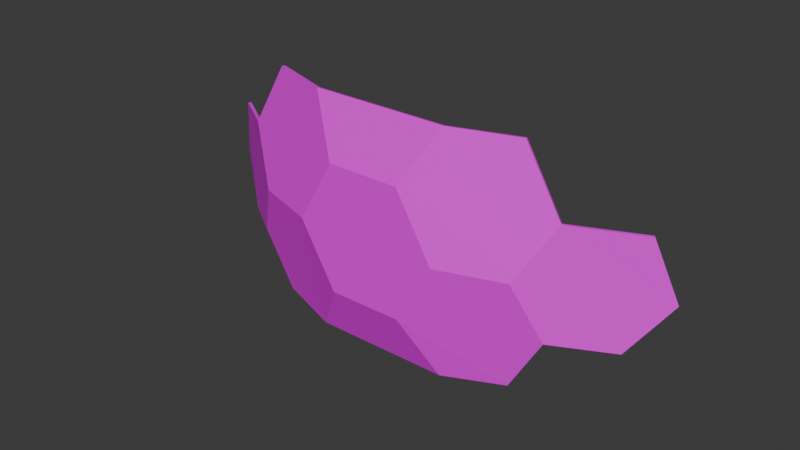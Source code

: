 # Source: hexagon_v4A.blend  (saved by Blender 4.0.36; exported with 4.5.12 LTS)
import bpy
from mathutils import Matrix  # noqa: F401  (used for matrix-valued properties, if any)

bpy.ops.wm.read_factory_settings(use_empty=True)
scene = bpy.context.scene
scene.name = 'Scene'

# ---- collections
col_collection = bpy.data.collections.new('Collection'); scene.collection.children.link(col_collection)
col_collection_2 = bpy.data.collections.new('Collection 2'); scene.collection.children.link(col_collection_2)
col_collection_3 = bpy.data.collections.new('Collection 3'); scene.collection.children.link(col_collection_3)
col_collection_4 = bpy.data.collections.new('Collection 4'); scene.collection.children.link(col_collection_4)
col_collection_5 = bpy.data.collections.new('Collection 5'); scene.collection.children.link(col_collection_5)
col_collection_6 = bpy.data.collections.new('Collection 6'); scene.collection.children.link(col_collection_6)
col_collection_7 = bpy.data.collections.new('Collection 7'); scene.collection.children.link(col_collection_7)
col_collection_8 = bpy.data.collections.new('Collection 8'); scene.collection.children.link(col_collection_8)
col_collection_9 = bpy.data.collections.new('Collection 9'); scene.collection.children.link(col_collection_9)

# ---- images (referenced by path relative to the original .blend; pixels are not part of the script)
import os
ASSET_DIR = os.environ.get("B2B_ASSET_DIR", "")  # directory of the original .blend (textures are referenced by path, not embedded)
HERE = os.path.dirname(os.path.abspath(__file__))  # packed textures are extracted next to this script under _unpacked/

def load_image(name, relpath, width, height, colorspace="sRGB"):
    """Load a texture the original file referenced (path relative to the .blend, or extracted next to this script)."""
    p = next((c for c in (os.path.join(HERE, relpath), os.path.join(ASSET_DIR, relpath)) if relpath and os.path.exists(c)), "")
    if p:
        img = bpy.data.images.load(p, check_existing=True)
        img.name = name
    else:  # same state as the original file: an image datablock whose file is absent (Cycles renders it pink)
        img = bpy.data.images.new(name, width, height)
        img.source = "FILE"
        img.filepath = "//" + (relpath or name)
    img.colorspace_settings.name = colorspace
    return img
img_hexagon1_tga = load_image('hexagon1.tga', 'hexagon1.tga', 1024, 1024, 'sRGB')
img_hexagon2_tga = load_image('hexagon2.tga', 'hexagon2.tga', 1024, 1024, 'sRGB')
img_hexagon3_tga = load_image('hexagon3.tga', 'hexagon3.tga', 1024, 1024, 'sRGB')

# ---- materials (node trees are filled in below, after node groups)
mat_material = bpy.data.materials.new('Material')
mat_material.use_backface_culling = True
mat_material.use_transparent_shadow = False
mat_material_007 = bpy.data.materials.new('Material.007')
mat_material_007.use_transparent_shadow = False
mat_material_008 = bpy.data.materials.new('Material.008')
mat_material_008.use_transparent_shadow = False

# ---- material node trees
mat_material.use_nodes = True; mat_material.node_tree.nodes.clear()
_N = mat_material.node_tree.nodes; _L = mat_material.node_tree.links
n0 = _N.new('ShaderNodeBsdfPrincipled'); n0.name = 'Principled BSDF'; n0.location = (-44, 215)
n0.inputs[3].default_value = 1.45
n1 = _N.new('ShaderNodeOutputMaterial'); n1.name = 'Material Output'; n1.location = (296, 218)
n2 = _N.new('ShaderNodeTexImage'); n2.name = 'Image Texture'; n2.location = (-407, 154)
n2.image = img_hexagon1_tga
_L.new(n0.outputs[0], n1.inputs[0])
_L.new(n2.outputs[0], n0.inputs[0])
n1.is_active_output = True
mat_material_007.use_nodes = True; mat_material_007.node_tree.nodes.clear()
_N = mat_material_007.node_tree.nodes; _L = mat_material_007.node_tree.links
n0 = _N.new('ShaderNodeBsdfPrincipled'); n0.name = 'Principled BSDF'; n0.location = (10, 300)
n0.inputs[3].default_value = 1.45
n1 = _N.new('ShaderNodeOutputMaterial'); n1.name = 'Material Output'; n1.location = (300, 300)
n2 = _N.new('ShaderNodeTexImage'); n2.name = 'Image Texture'; n2.location = (-251, 96)
n2.image = img_hexagon2_tga
_L.new(n0.outputs[0], n1.inputs[0])
_L.new(n2.outputs[0], n0.inputs[0])
n1.is_active_output = True
mat_material_008.use_nodes = True; mat_material_008.node_tree.nodes.clear()
_N = mat_material_008.node_tree.nodes; _L = mat_material_008.node_tree.links
n0 = _N.new('ShaderNodeBsdfPrincipled'); n0.name = 'Principled BSDF'; n0.location = (10, 300)
n0.inputs[3].default_value = 1.45
n1 = _N.new('ShaderNodeOutputMaterial'); n1.name = 'Material Output'; n1.location = (300, 300)
n2 = _N.new('ShaderNodeTexImage'); n2.name = 'Image Texture'; n2.location = (-353, 119)
n2.image = img_hexagon3_tga
_L.new(n0.outputs[0], n1.inputs[0])
_L.new(n2.outputs[0], n0.inputs[0])
n1.is_active_output = True

# ---- world
world_world = bpy.data.worlds.new('World'); scene.world = world_world
world_world.use_nodes = True; world_world.node_tree.nodes.clear()
_N = world_world.node_tree.nodes; _L = world_world.node_tree.links
n0 = _N.new('ShaderNodeOutputWorld'); n0.name = 'World Output'; n0.location = (300, 300)
n1 = _N.new('ShaderNodeBackground'); n1.name = 'Background'; n1.location = (10, 300)
n1.inputs[0].default_value = (0.05088, 0.05088, 0.05088, 1.0)
_L.new(n1.outputs[0], n0.inputs[0])
n0.is_active_output = True
world_world.color = (0.05088, 0.05088, 0.05088)
world_world.use_sun_shadow = False
world_world.sun_shadow_jitter_overblur = 0.0

# ---- meshes
me_gd_mesh_001 = bpy.data.meshes.new('GD_mesh.001')
me_gd_mesh_001.from_pydata([(0.6303, 0.7055, 0.3241), (0.73, 0.6615, 0.1716), (0.4762, 0.8175, 0.3241), (0.4035, 0.8987, 0.1716), (0.6715, 0.741, 6.123e-17), (0.4973, 0.8676, 6.123e-17), (0.7375, 0.6683, 0.1734), (0.6372, 0.7125, 0.3267), (0.6786, 0.7482, 0.0008331), (0.5031, 0.8756, 0.001615), (0.4093, 0.9067, 0.1733), (0.482, 0.8254, 0.3257)], [], [(0, 2, 3, 5, 4, 1), (7, 6, 8, 9, 10, 11), (4, 5, 9, 8), (2, 0, 7, 11), (5, 3, 10, 9), (3, 2, 11, 10), (6, 1, 4, 8), (6, 7, 0, 1)])
_uv = me_gd_mesh_001.uv_layers.new(name='UVMap')
_uv.uv.foreach_set('vector', [0.1764, 0.2661, 0.0717, 0.2367, 0.003943, 0.4378, 0.04372, 0.6981, 0.1621, 0.7313, 0.2258, 0.5, 0.1733, 0.2647, 0.2229, 0.5, 0.159, 0.7325, 0.03978, 0.6979, 0.0, 0.4376, 0.06776, 0.2365, 0.8811, 0.4952, 0.8812, 1.142e-09, 0.9041, 1.604e-06, 0.9041, 0.4988, 0.9042, 0.4413, 0.9041, 0.003357, 0.9272, 1.003e-09, 0.9272, 0.4413, 0.7727, 0.6616, 0.7727, 0.8796, 0.7498, 0.8775, 0.7498, 0.6595, 0.8811, 0.7478, 0.8811, 0.5009, 0.904, 0.4988, 0.904, 0.7457, 0.796, 0.8786, 0.7727, 0.876, 0.7727, 0.6595, 0.796, 0.661, 0.2229, 0.5, 0.1733, 0.2647, 0.1764, 0.2661, 0.2258, 0.5])
me_gd_mesh_001.materials.append(mat_material)
me_gd_mesh_001.update()
me_gd_mesh_002 = bpy.data.meshes.new('GD_mesh.002')
me_gd_mesh_002.from_pydata([(0.8657, -0.3814, 0.3241), (0.8547, -0.4899, 0.1716), (0.9246, -0.2003, 0.3241), (0.9794, -0.1061, 0.1716), (0.9123, -0.4096, 4.154e-08), (0.9788, -0.2048, 2.077e-08), (0.8751, -0.3845, 0.3257), (0.8641, -0.4929, 0.1733), (0.9216, -0.4127, 0.001615), (0.9888, -0.2064, 0.0008331), (0.9894, -0.1072, 0.1734), (0.9343, -0.2019, 0.3267)], [], [(0, 2, 3, 5, 4, 1), (6, 7, 8, 9, 10, 11), (4, 5, 9, 8), (0, 1, 7, 6), (2, 0, 6, 11), (1, 4, 8, 7), (5, 3, 10, 9), (2, 11, 10, 3)])
_uv = me_gd_mesh_002.uv_layers.new(name='UVMap')
_uv.uv.foreach_set('vector', [0.9283, 0.2366, 0.8235, 0.266, 0.7742, 0.5, 0.8379, 0.7313, 0.9563, 0.698, 0.9961, 0.4377, 0.9322, 0.2365, 1.0, 0.4375, 0.9602, 0.6979, 0.841, 0.7325, 0.777, 0.4999, 0.8266, 0.2647, 0.2488, 0.2171, 0.2488, 0.7122, 0.2257, 0.7159, 0.2258, 0.2171, 0.7356, 0.4418, 0.7498, 0.6883, 0.7268, 0.6876, 0.7127, 0.4411, 0.7498, 0.004095, 0.7356, 0.4418, 0.7127, 0.4411, 0.7268, 1.301e-10, 0.2687, 1.736e-06, 0.2488, 0.2171, 0.2258, 0.2171, 0.2457, 2.775e-11, 0.2488, 0.7122, 0.2687, 0.9279, 0.2457, 0.9326, 0.2257, 0.7159, 0.8235, 0.266, 0.8266, 0.2647, 0.777, 0.4999, 0.7742, 0.5])
me_gd_mesh_002.materials.append(mat_material_007)
me_gd_mesh_002.update()
me_gd_mesh_003 = bpy.data.meshes.new('GD_mesh.003')
me_gd_mesh_003.from_pydata([(0.9794, -0.1061, 0.1716), (0.9794, 0.1061, -0.1716), (0.9788, -0.2048, 2.077e-08), (0.9788, -0.0916, -0.1832), (0.9788, 0.0916, 0.1832), (0.9788, 0.2048, 6.123e-17), (0.9888, -0.2064, 0.0008331), (0.9894, -0.1072, 0.1734), (0.9888, 0.09263, 0.185), (0.9888, 0.2069, 6.245e-05), (0.9894, 0.1077, -0.1725), (0.9888, -0.0916, -0.1832)], [], [(2, 0, 4, 5, 1, 3), (6, 11, 10, 9, 8, 7), (2, 3, 11, 6), (3, 1, 10, 11), (7, 0, 2, 6), (8, 4, 0, 7), (1, 5, 9, 10), (4, 8, 9, 5)])
_uv = me_gd_mesh_003.uv_layers.new(name='UVMap')
_uv.uv.foreach_set('vector', [0.8379, 0.7313, 0.7742, 0.5, 0.6463, 0.4998, 0.5731, 0.7645, 0.6371, 0.9961, 0.7647, 0.996, 0.841, 0.7325, 0.7668, 0.9985, 0.6382, 1.0, 0.5739, 0.7671, 0.6477, 0.4998, 0.777, 0.4999, 0.1235, 0.2203, 0.1235, 0.7154, 0.1005, 0.7154, 0.1004, 0.2167, 0.1235, 0.7154, 0.14, 0.9326, 0.1171, 0.9363, 0.1005, 0.7154, 0.117, 2.181e-08, 0.14, 0.004752, 0.1235, 0.2203, 0.1004, 0.2167, 0.6477, 0.4998, 0.6463, 0.4998, 0.7742, 0.5, 0.777, 0.4999, 0.5667, 0.7197, 0.6159, 0.4974, 0.6394, 0.4975, 0.5899, 0.7211, 0.5667, 0.004663, 0.5897, -2.428e-08, 0.6394, 0.4975, 0.6159, 0.4974])
me_gd_mesh_003.materials.append(mat_material_008)
me_gd_mesh_003.update()
me_gd_mesh_004 = bpy.data.meshes.new('GD_mesh.004')
me_gd_mesh_004.from_pydata([(0.9794, 0.1061, -0.1716), (0.8547, 0.4899, -0.1716), (0.9788, 0.2048, 6.123e-17), (0.9123, 0.4096, 6.123e-17), (0.9888, 0.2069, 6.245e-05), (0.9216, 0.4138, 6.245e-05), (0.9894, 0.1077, -0.1725), (0.8637, 0.4945, -0.1725)], [], [(0, 2, 3, 1), (6, 7, 5, 4), (4, 2, 0, 6), (0, 1, 7, 6), (2, 4, 5, 3), (5, 7, 1, 3)])
_uv = me_gd_mesh_004.uv_layers.new(name='UVMap')
_uv.uv.foreach_set('vector', [0.6371, 0.9961, 0.5731, 0.7645, 0.4268, 0.7645, 0.3629, 0.9961, 0.6382, 1.0, 0.3618, 1.0, 0.4261, 0.7671, 0.5739, 0.7671, 0.5739, 0.7671, 0.5731, 0.7645, 0.6371, 0.9961, 0.6382, 1.0, 0.1796, 0.9315, 0.1796, 0.003668, 0.2026, -8.858e-09, 0.2026, 0.9352, 0.4211, 0.004789, 0.4441, 4.507e-08, 0.4939, 0.4976, 0.4704, 0.4975, 0.4939, 0.4976, 0.4443, 0.7212, 0.4211, 0.7199, 0.4704, 0.4975])
me_gd_mesh_004.materials.append(mat_material)
me_gd_mesh_004.update()
me_gd_mesh_005 = bpy.data.meshes.new('GD_mesh.005')
me_gd_mesh_005.from_pydata([(0.8657, -0.1193, 0.4861), (0.8547, 0.06556, 0.5149), (0.9246, -0.2003, 0.3241), (0.9794, -0.1061, 0.1716), (0.9123, 0.1832, 0.3664), (0.9788, 0.0916, 0.1832), (0.9894, -0.1072, 0.1734), (0.9343, -0.2019, 0.3267), (0.9888, 0.09263, 0.185), (0.9216, 0.1851, 0.3701), (0.8638, 0.06688, 0.5194), (0.8751, -0.1193, 0.4895)], [], [(2, 0, 1, 4, 5, 3), (7, 6, 8, 9, 10, 11), (1, 0, 11, 10), (8, 6, 3, 5), (0, 2, 7, 11), (6, 7, 2, 3), (1, 10, 9, 4), (4, 9, 8, 5)])
_uv = me_gd_mesh_005.uv_layers.new(name='UVMap')
_uv.uv.foreach_set('vector', [0.8235, 0.266, 0.7588, 0.03185, 0.6371, 0.003882, 0.5731, 0.235, 0.6463, 0.4998, 0.7742, 0.5, 0.8266, 0.2647, 0.777, 0.4999, 0.6477, 0.4998, 0.5738, 0.2324, 0.6381, 0.0, 0.7608, 0.02937, 0.3336, 0.2101, 0.3303, 0.6409, 0.3073, 0.641, 0.3105, 0.2066, 0.8385, 3.595e-08, 0.8811, 0.4582, 0.8576, 0.458, 0.8154, 0.004699, 0.3303, 0.6409, 0.346, 0.8909, 0.3231, 0.8947, 0.3073, 0.641, 0.8811, 0.4582, 0.8387, 0.6595, 0.8154, 0.6582, 0.8576, 0.458, 0.3336, 0.2101, 0.3105, 0.2066, 0.323, 3.221e-08, 0.346, 0.004643, 0.5731, 0.235, 0.5738, 0.2324, 0.6477, 0.4998, 0.6463, 0.4998])
me_gd_mesh_005.materials.append(mat_material)
me_gd_mesh_005.update()
me_gd_mesh_006 = bpy.data.meshes.new('GD_mesh.006')
me_gd_mesh_006.from_pydata([(0.8547, 0.06556, 0.5149), (0.73, 0.4494, 0.5149), (0.9123, 0.1832, 0.3664), (0.8457, 0.388, 0.3664), (0.9216, 0.1851, 0.3701), (0.8638, 0.06688, 0.5194), (0.8544, 0.3919, 0.3701), (0.7381, 0.4536, 0.5194)], [], [(0, 1, 3, 2), (5, 4, 6, 7), (4, 5, 0, 2), (1, 0, 5, 7), (3, 6, 4, 2), (1, 7, 6, 3)])
_uv = me_gd_mesh_006.uv_layers.new(name='UVMap')
_uv.uv.foreach_set('vector', [0.6371, 0.003882, 0.3629, 0.003901, 0.4268, 0.235, 0.5731, 0.235, 0.6381, 0.0, 0.5738, 0.2324, 0.4261, 0.2324, 0.3618, 1.924e-05, 0.7127, 0.4973, 0.6626, 0.721, 0.6394, 0.7198, 0.6892, 0.4973, 0.2257, 0.00353, 0.2257, 0.9314, 0.2026, 0.9349, 0.2026, -8.858e-09, 0.6394, 0.004694, 0.6624, -4.788e-08, 0.7127, 0.4973, 0.6892, 0.4973, 0.3629, 0.003901, 0.3618, 1.924e-05, 0.4261, 0.2324, 0.4268, 0.235])
me_gd_mesh_006.materials.append(mat_material)
me_gd_mesh_006.update()
me_gd_mesh_007 = bpy.data.meshes.new('GD_mesh.007')
me_gd_mesh_007.from_pydata([(0.9123, 0.1832, 0.3664), (0.9788, 0.0916, 0.1832), (0.8457, 0.388, 0.3664), (0.8457, 0.5012, 0.1832), (0.9788, 0.2048, 6.123e-17), (0.9123, 0.4096, 6.123e-17), (0.9888, 0.09263, 0.185), (0.9216, 0.1851, 0.3701), (0.8544, 0.3919, 0.3701), (0.8544, 0.5063, 0.185), (0.9888, 0.2069, 6.245e-05), (0.9216, 0.4138, 6.245e-05)], [], [(3, 5, 4, 1, 0, 2), (0, 1, 6, 7), (9, 8, 7, 6, 10, 11), (2, 0, 7, 8), (11, 10, 4, 5), (10, 6, 1, 4), (3, 2, 8, 9), (5, 3, 9, 11)])
_uv = me_gd_mesh_007.uv_layers.new(name='UVMap')
_uv.uv.foreach_set('vector', [0.3536, 0.4998, 0.4268, 0.7645, 0.5731, 0.7645, 0.6463, 0.4998, 0.5731, 0.235, 0.4268, 0.235, 0.07707, 0.2524, -1.373e-07, 0.004841, 0.0226, 9.877e-10, 0.1004, 0.2501, 0.3522, 0.4998, 0.4261, 0.2324, 0.5738, 0.2324, 0.6477, 0.4998, 0.5739, 0.7671, 0.4261, 0.7671, 0.07707, 0.7476, 0.07707, 0.2524, 0.1004, 0.2501, 0.1004, 0.7499, 0.346, 0.4974, 0.3981, -2.328e-08, 0.4211, 0.004897, 0.3695, 0.4974, 0.5739, 0.7671, 0.6477, 0.4998, 0.6463, 0.4998, 0.5731, 0.7645, -1.805e-07, 0.9952, 0.07707, 0.7476, 0.1004, 0.7499, 0.0226, 1.0, 0.3695, 0.4974, 0.4211, 0.7517, 0.3981, 0.7542, 0.346, 0.4974])
me_gd_mesh_007.materials.append(mat_material)
me_gd_mesh_007.update()
me_gd_mesh_008 = bpy.data.meshes.new('GD_mesh.008')
me_gd_mesh_008.from_pydata([(0.73, 0.4494, 0.5149), (0.6303, 0.6054, 0.4861), (0.6303, 0.7055, 0.3241), (0.73, 0.6615, 0.1716), (0.8457, 0.388, 0.3664), (0.8457, 0.5012, 0.1832), (0.8544, 0.3919, 0.3701), (0.8544, 0.5063, 0.185), (0.7375, 0.6683, 0.1734), (0.6372, 0.7125, 0.3267), (0.6378, 0.6109, 0.4895), (0.7381, 0.4536, 0.5194)], [], [(4, 0, 1, 2, 3, 5), (6, 7, 8, 9, 10, 11), (1, 0, 11, 10), (2, 1, 10, 9), (6, 11, 0, 4), (2, 9, 8, 3), (7, 5, 3, 8), (6, 4, 5, 7)])
_uv = me_gd_mesh_008.uv_layers.new(name='UVMap')
_uv.uv.foreach_set('vector', [0.4268, 0.235, 0.3629, 0.003901, 0.2411, 0.03188, 0.1764, 0.2661, 0.2258, 0.5, 0.3536, 0.4998, 0.4261, 0.2324, 0.3522, 0.4998, 0.2229, 0.5, 0.1733, 0.2647, 0.2391, 0.02941, 0.3618, 1.924e-05, 0.2844, 0.6409, 0.2811, 0.2101, 0.3041, 0.2066, 0.3073, 0.641, 0.2687, 0.8909, 0.2844, 0.6409, 0.3073, 0.641, 0.2916, 0.8947, 0.2917, -2.622e-09, 0.3041, 0.2066, 0.2811, 0.2101, 0.2687, 0.004643, 0.8154, 0.6582, 0.7922, 0.6595, 0.7498, 0.4582, 0.7733, 0.458, 0.7924, 1.345e-08, 0.8154, 0.004699, 0.7733, 0.458, 0.7498, 0.4582, 0.4261, 0.2324, 0.4268, 0.235, 0.3536, 0.4998, 0.3522, 0.4998])
me_gd_mesh_008.materials.append(mat_material)
me_gd_mesh_008.update()
me_gd_mesh_009 = bpy.data.meshes.new('GD_mesh.009')
me_gd_mesh_009.from_pydata([(0.73, 0.6615, 0.1716), (0.8547, 0.4899, -0.1716), (0.8457, 0.5012, 0.1832), (0.9123, 0.4096, 6.123e-17), (0.6715, 0.741, 6.123e-17), (0.738, 0.6494, -0.1832), (0.8544, 0.5063, 0.185), (0.7375, 0.6683, 0.1734), (0.9216, 0.4138, 6.245e-05), (0.8637, 0.4945, -0.1725), (0.6786, 0.7482, 0.0008331), (0.7461, 0.6553, -0.1832)], [], [(8, 3, 1, 9), (2, 0, 4, 5, 1, 3), (6, 8, 9, 11, 10, 7), (1, 5, 11, 9), (5, 4, 10, 11), (8, 6, 2, 3), (7, 10, 4, 0), (6, 7, 0, 2)])
_uv = me_gd_mesh_009.uv_layers.new(name='UVMap')
_uv.uv.foreach_set('vector', [0.4939, 0.4975, 0.5174, 0.4974, 0.5667, 0.7197, 0.5434, 0.7211, 0.3536, 0.4998, 0.2258, 0.5, 0.1621, 0.7313, 0.2353, 0.9961, 0.3629, 0.9961, 0.4268, 0.7645, 0.3522, 0.4998, 0.4261, 0.7671, 0.3618, 1.0, 0.2332, 0.9986, 0.159, 0.7325, 0.2229, 0.5, 0.14, 0.9326, 0.1565, 0.7154, 0.1795, 0.7154, 0.1629, 0.9363, 0.1565, 0.7154, 0.1565, 0.2203, 0.1796, 0.2167, 0.1795, 0.7154, 0.4939, 0.4975, 0.5436, -3.917e-08, 0.5667, 0.004663, 0.5174, 0.4974, 0.163, 1.375e-08, 0.1796, 0.2167, 0.1565, 0.2203, 0.14, 0.004752, 0.3522, 0.4998, 0.2229, 0.5, 0.2258, 0.5, 0.3536, 0.4998])
me_gd_mesh_009.materials.append(mat_material)
me_gd_mesh_009.update()

# ---- objects
ob_gd_mesh_001 = bpy.data.objects.new('GD_mesh.001', me_gd_mesh_001)
ob_gd_mesh_002 = bpy.data.objects.new('GD_mesh.002', me_gd_mesh_002)
ob_gd_mesh_003 = bpy.data.objects.new('GD_mesh.003', me_gd_mesh_003)
ob_gd_mesh_004 = bpy.data.objects.new('GD_mesh.004', me_gd_mesh_004)
ob_gd_mesh_005 = bpy.data.objects.new('GD_mesh.005', me_gd_mesh_005)
ob_gd_mesh_006 = bpy.data.objects.new('GD_mesh.006', me_gd_mesh_006)
ob_gd_mesh_007 = bpy.data.objects.new('GD_mesh.007', me_gd_mesh_007)
ob_gd_mesh_008 = bpy.data.objects.new('GD_mesh.008', me_gd_mesh_008)
ob_gd_mesh_009 = bpy.data.objects.new('GD_mesh.009', me_gd_mesh_009)

# ---- transforms, parenting, visibility, modifiers, constraints
ob_gd_mesh_001.location = (0.02458, 2.248, 1.622)
ob_gd_mesh_001.rotation_euler = (6.225, -2.965, 1.89)
ob_gd_mesh_001.scale = (4.431, 4.431, 4.431)
ob_gd_mesh_002.location = (0.02458, 2.248, 1.622)
ob_gd_mesh_002.rotation_euler = (6.225, -2.965, 1.89)
ob_gd_mesh_002.scale = (4.431, 4.431, 4.431)
ob_gd_mesh_003.location = (0.02458, 2.248, 1.622)
ob_gd_mesh_003.rotation_euler = (6.225, -2.965, 1.89)
ob_gd_mesh_003.scale = (4.431, 4.431, 4.431)
ob_gd_mesh_004.location = (0.02458, 2.248, 1.622)
ob_gd_mesh_004.rotation_euler = (6.225, -2.965, 1.89)
ob_gd_mesh_004.scale = (4.431, 4.431, 4.431)
ob_gd_mesh_005.location = (0.02458, 2.248, 1.622)
ob_gd_mesh_005.rotation_euler = (6.225, -2.965, 1.89)
ob_gd_mesh_005.scale = (4.431, 4.431, 4.431)
ob_gd_mesh_006.location = (0.02458, 2.248, 1.622)
ob_gd_mesh_006.rotation_euler = (6.225, -2.965, 1.89)
ob_gd_mesh_006.scale = (4.431, 4.431, 4.431)
ob_gd_mesh_007.location = (0.02458, 2.248, 1.622)
ob_gd_mesh_007.rotation_euler = (6.225, -2.965, 1.89)
ob_gd_mesh_007.scale = (4.431, 4.431, 4.431)
ob_gd_mesh_008.location = (0.02458, 2.248, 1.622)
ob_gd_mesh_008.rotation_euler = (6.225, -2.965, 1.89)
ob_gd_mesh_008.scale = (4.431, 4.431, 4.431)
ob_gd_mesh_009.location = (0.02458, 2.248, 1.622)
ob_gd_mesh_009.rotation_euler = (6.225, -2.965, 1.89)
ob_gd_mesh_009.scale = (4.431, 4.431, 4.431)

# ---- collection membership
col_collection.objects.link(ob_gd_mesh_001)
col_collection_2.objects.link(ob_gd_mesh_002)
col_collection_3.objects.link(ob_gd_mesh_003)
col_collection_4.objects.link(ob_gd_mesh_004)
col_collection_5.objects.link(ob_gd_mesh_005)
col_collection_6.objects.link(ob_gd_mesh_006)
col_collection_7.objects.link(ob_gd_mesh_007)
col_collection_8.objects.link(ob_gd_mesh_008)
col_collection_9.objects.link(ob_gd_mesh_009)

# ---- scene / render settings (as saved in the file)
scene.frame_start = 1; scene.frame_end = 250; scene.frame_set(1)
scene.render.engine = 'BLENDER_EEVEE_NEXT'
scene.cycles.sampling_pattern = 'TABULATED_SOBOL'
bpy.context.view_layer.update()

# ---- added for rendering (the .blend has no active camera and no usable light): camera, sun
cam_auto = bpy.data.cameras.new('AutoCamera')
cam_auto.lens = 50.0
cam_auto.sensor_width = 36.0
cam_auto.clip_end = 1000.0
ob_auto_camera = bpy.data.objects.new('AutoCamera', cam_auto)
scene.collection.objects.link(ob_auto_camera)
ob_auto_camera.location = (7.42985, -10.3606, 7.49595)
ob_auto_camera.rotation_euler = (1.09748, -7.21219e-08, 0.694738)
scene.camera = ob_auto_camera
light_auto_sun = bpy.data.lights.new('AutoSun', 'SUN')
light_auto_sun.energy = 3.0
light_auto_sun.angle = 0.0523599
ob_auto_sun = bpy.data.objects.new('AutoSun', light_auto_sun)
scene.collection.objects.link(ob_auto_sun)
ob_auto_sun.rotation_euler = (0.872665, 0.174533, 0.523599)
bpy.context.view_layer.update()

